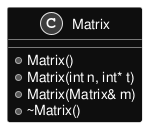

The diagram above was rendered by PlantUML. Its source (embedded in the PNG):
@startuml inline_umlgraph_1.png
skinparam monochrome reverse
skinparam backgroundColor transparent

class Matrix {
+Matrix()
+Matrix(int n, int* t)
+Matrix(Matrix& m)
+~Matrix()

}
@enduml